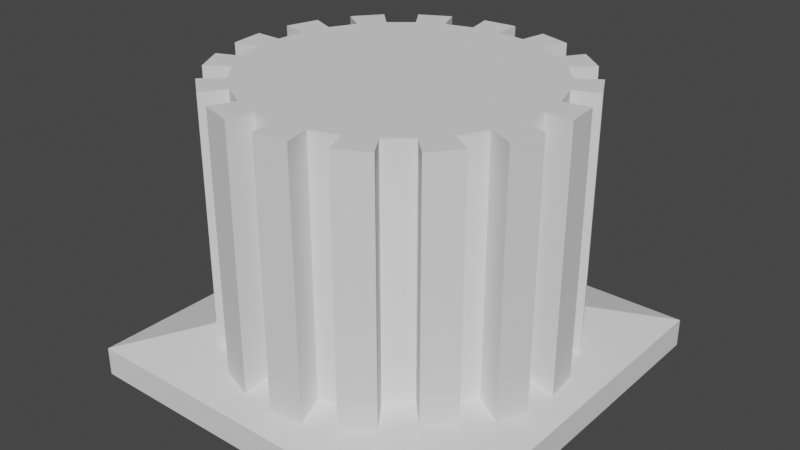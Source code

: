 # Source: pillar.blend  (saved by Blender 2.93.21; exported with 4.5.12 LTS)
import bpy
from mathutils import Matrix  # noqa: F401  (used for matrix-valued properties, if any)

bpy.ops.wm.read_factory_settings(use_empty=True)
scene = bpy.context.scene
scene.name = 'Scene'

# ---- collections
col_collection = bpy.data.collections.new('Collection'); scene.collection.children.link(col_collection)

# ---- world
world_world = bpy.data.worlds.new('World'); scene.world = world_world
world_world.use_nodes = True; world_world.node_tree.nodes.clear()
_N = world_world.node_tree.nodes; _L = world_world.node_tree.links
n0 = _N.new('ShaderNodeOutputWorld'); n0.name = 'World Output'; n0.location = (300, 300)
n1 = _N.new('ShaderNodeBackground'); n1.name = 'Background'; n1.location = (10, 300)
n1.inputs[0].default_value = (0.05088, 0.05088, 0.05088, 1.0)
_L.new(n1.outputs[0], n0.inputs[0])
n0.is_active_output = True
world_world.color = (0.05088, 0.05088, 0.05088)
world_world.use_sun_shadow = False
world_world.sun_shadow_jitter_overblur = 0.0

# ---- meshes
me_cylinder = bpy.data.meshes.new('Cylinder')
me_cylinder.from_pydata([(0.0, 1.0, -1.0), (0.0, 1.0, 1.0), (0.1951, 0.9808, -1.0), (0.1951, 0.9808, 1.0), (0.3827, 0.9239, -1.0), (0.3827, 0.9239, 1.0), (0.5556, 0.8315, -1.0), (0.5556, 0.8315, 1.0), (0.7071, 0.7071, -1.0), (0.7071, 0.7071, 1.0), (0.8315, 0.5556, -1.0), (0.8315, 0.5556, 1.0), (0.9239, 0.3827, -1.0), (0.9239, 0.3827, 1.0), (0.9808, 0.1951, -1.0), (0.9808, 0.1951, 1.0), (1.0, -4.371e-08, -1.0), (1.0, -4.371e-08, 1.0), (0.9808, -0.1951, -1.0), (0.9808, -0.1951, 1.0), (0.9239, -0.3827, -1.0), (0.9239, -0.3827, 1.0), (0.8315, -0.5556, -1.0), (0.8315, -0.5556, 1.0), (0.7071, -0.7071, -1.0), (0.7071, -0.7071, 1.0), (0.5556, -0.8315, -1.0), (0.5556, -0.8315, 1.0), (0.3827, -0.9239, -1.0), (0.3827, -0.9239, 1.0), (0.1951, -0.9808, -1.0), (0.1951, -0.9808, 1.0), (-8.742e-08, -1.0, -1.0), (-8.742e-08, -1.0, 1.0), (-0.1951, -0.9808, -1.0), (-0.1951, -0.9808, 1.0), (-0.3827, -0.9239, -1.0), (-0.3827, -0.9239, 1.0), (-0.5556, -0.8315, -1.0), (-0.5556, -0.8315, 1.0), (-0.7071, -0.7071, -1.0), (-0.7071, -0.7071, 1.0), (-0.8315, -0.5556, -1.0), (-0.8315, -0.5556, 1.0), (-0.9239, -0.3827, -1.0), (-0.9239, -0.3827, 1.0), (-0.9808, -0.1951, -1.0), (-0.9808, -0.1951, 1.0), (-1.0, 1.192e-08, -1.0), (-1.0, 1.192e-08, 1.0), (-0.9808, 0.1951, -1.0), (-0.9808, 0.1951, 1.0), (-0.9239, 0.3827, -1.0), (-0.9239, 0.3827, 1.0), (-0.8315, 0.5556, -1.0), (-0.8315, 0.5556, 1.0), (-0.7071, 0.7071, -1.0), (-0.7071, 0.7071, 1.0), (-0.5556, 0.8315, -1.0), (-0.5556, 0.8315, 1.0), (-0.3827, 0.9239, -1.0), (-0.3827, 0.9239, 1.0), (-0.1951, 0.9808, -1.0), (-0.1951, 0.9808, 1.0), (-1.238e-08, 1.181, -1.0), (-1.238e-08, 1.181, 1.0), (0.2304, 1.158, 1.0), (0.2304, 1.158, -1.0), (0.4519, 1.091, -1.0), (0.4519, 1.091, 1.0), (0.656, 0.9818, 1.0), (0.656, 0.9818, -1.0), (0.8349, 0.8349, -1.0), (0.8349, 0.8349, 1.0), (0.9818, 0.656, 1.0), (0.9818, 0.656, -1.0), (1.091, 0.4519, -1.0), (1.091, 0.4519, 1.0), (1.158, 0.2304, 1.0), (1.158, 0.2304, -1.0), (1.181, -4.858e-08, -1.0), (1.181, -4.858e-08, 1.0), (1.158, -0.2304, 1.0), (1.158, -0.2304, -1.0), (1.091, -0.4519, -1.0), (1.091, -0.4519, 1.0), (0.9818, -0.656, 1.0), (0.9818, -0.656, -1.0), (0.8349, -0.8349, -1.0), (0.8349, -0.8349, 1.0), (0.656, -0.9818, 1.0), (0.656, -0.9818, -1.0), (0.4519, -1.091, -1.0), (0.4519, -1.091, 1.0), (0.2304, -1.158, 1.0), (0.2304, -1.158, -1.0), (-1.156e-07, -1.181, -1.0), (-1.156e-07, -1.181, 1.0), (-0.2304, -1.158, 1.0), (-0.2304, -1.158, -1.0), (-0.4519, -1.091, -1.0), (-0.4519, -1.091, 1.0), (-0.656, -0.9818, 1.0), (-0.656, -0.9818, -1.0), (-0.8349, -0.8349, -1.0), (-0.8349, -0.8349, 1.0), (-0.9818, -0.656, 1.0), (-0.9818, -0.656, -1.0), (-1.091, -0.4519, -1.0), (-1.091, -0.4519, 1.0), (-1.158, -0.2304, 1.0), (-1.158, -0.2304, -1.0), (-1.181, 1.711e-08, -1.0), (-1.181, 1.711e-08, 1.0), (-1.158, 0.2304, 1.0), (-1.158, 0.2304, -1.0), (-1.091, 0.4519, -1.0), (-1.091, 0.4519, 1.0), (-0.9818, 0.656, 1.0), (-0.9818, 0.656, -1.0), (-0.8349, 0.8349, -1.0), (-0.8349, 0.8349, 1.0), (-0.656, 0.9818, 1.0), (-0.656, 0.9818, -1.0), (-0.4519, 1.091, -1.0), (-0.4519, 1.091, 1.0), (-0.2304, 1.158, 1.0), (-0.2304, 1.158, -1.0)], [], [(0, 1, 3, 2), (40, 38, 103, 104), (4, 5, 7, 6), (57, 56, 120, 121), (8, 9, 11, 10), (3, 5, 69, 66), (12, 13, 15, 14), (38, 39, 102, 103), (16, 17, 19, 18), (55, 57, 121, 118), (20, 21, 23, 22), (4, 2, 67, 68), (24, 25, 27, 26), (21, 20, 84, 85), (28, 29, 31, 30), (56, 54, 119, 120), (32, 33, 35, 34), (2, 3, 66, 67), (36, 37, 39, 38), (19, 21, 85, 82), (40, 41, 43, 42), (54, 55, 118, 119), (44, 45, 47, 46), (1, 0, 64, 65), (48, 49, 51, 50), (20, 18, 83, 84), (52, 53, 55, 54), (37, 36, 100, 101), (56, 57, 59, 58), (18, 19, 82, 83), (3, 1, 63, 61, 59, 57, 55, 53, 51, 49, 47, 45, 43, 41, 39, 37, 35, 33, 31, 29, 27, 25, 23, 21, 19, 17, 15, 13, 11, 9, 7, 5), (60, 61, 63, 62), (35, 37, 101, 98), (0, 2, 4, 6, 8, 10, 12, 14, 16, 18, 20, 22, 24, 26, 28, 30, 32, 34, 36, 38, 40, 42, 44, 46, 48, 50, 52, 54, 56, 58, 60, 62), (67, 66, 69, 68), (71, 70, 73, 72), (75, 74, 77, 76), (79, 78, 81, 80), (83, 82, 85, 84), (87, 86, 89, 88), (91, 90, 93, 92), (95, 94, 97, 96), (99, 98, 101, 100), (103, 102, 105, 104), (107, 106, 109, 108), (111, 110, 113, 112), (115, 114, 117, 116), (119, 118, 121, 120), (123, 122, 125, 124), (127, 126, 65, 64), (5, 4, 68, 69), (39, 41, 105, 102), (22, 23, 86, 87), (41, 40, 104, 105), (24, 22, 87, 88), (58, 59, 122, 123), (23, 25, 89, 86), (6, 7, 70, 71), (60, 58, 123, 124), (25, 24, 88, 89), (8, 6, 71, 72), (59, 61, 125, 122), (42, 43, 106, 107), (7, 9, 73, 70), (61, 60, 124, 125), (44, 42, 107, 108), (9, 8, 72, 73), (43, 45, 109, 106), (26, 27, 90, 91), (45, 44, 108, 109), (28, 26, 91, 92), (62, 63, 126, 127), (27, 29, 93, 90), (10, 11, 74, 75), (0, 62, 127, 64), (29, 28, 92, 93), (12, 10, 75, 76), (63, 1, 65, 126), (46, 47, 110, 111), (11, 13, 77, 74), (48, 46, 111, 112), (13, 12, 76, 77), (47, 49, 113, 110), (30, 31, 94, 95), (49, 48, 112, 113), (32, 30, 95, 96), (31, 33, 97, 94), (14, 15, 78, 79), (33, 32, 96, 97), (16, 14, 79, 80), (50, 51, 114, 115), (15, 17, 81, 78), (52, 50, 115, 116), (17, 16, 80, 81), (51, 53, 117, 114), (34, 35, 98, 99), (53, 52, 116, 117), (36, 34, 99, 100)])
_uv = me_cylinder.uv_layers.new(name='UVMap')
_uv.uv.foreach_set('vector', [7.705e-05, 0.4375, 0.1585, 0.4375, 0.1585, 0.453, 7.704e-05, 0.453, 0.6361, 0.4563, 0.6725, 0.4412, 0.6896, 0.4733, 0.6466, 0.4911, 7.704e-05, 0.5, 0.1585, 0.5, 0.1585, 0.5155, 7.705e-05, 0.5155, 0.1585, 0.3125, 7.703e-05, 0.3125, 7.704e-05, 0.2982, 0.1585, 0.2982, 7.704e-05, 0.5625, 0.1585, 0.5625, 0.1585, 0.578, 7.704e-05, 0.578, 0.4225, 0.864, 0.4503, 0.8919, 0.4273, 0.9199, 0.3944, 0.8871, 7.704e-05, 0.625, 0.1585, 0.625, 0.1585, 0.6405, 7.703e-05, 0.6405, 7.706e-05, 0.0156, 0.1585, 0.0156, 0.1585, 0.02992, 7.706e-05, 0.02992, 7.704e-05, 0.6875, 0.1585, 0.6875, 0.1585, 0.703, 7.704e-05, 0.703, 0.4006, 0.6419, 0.3855, 0.6783, 0.3508, 0.6677, 0.3686, 0.6248, 7.704e-05, 0.75, 0.1585, 0.75, 0.1585, 0.7655, 7.703e-05, 0.7655, 0.4503, 0.1088, 0.4225, 0.1366, 0.3944, 0.1136, 0.4273, 0.0807, 7.703e-05, 0.8125, 0.1585, 0.8125, 0.1585, 0.828, 7.704e-05, 0.828, 0.1585, 0.75, 7.704e-05, 0.75, 7.704e-05, 0.7356, 0.1585, 0.7356, 7.702e-05, 0.8749, 0.1585, 0.8749, 0.1585, 0.8905, 7.703e-05, 0.8905, 0.3855, 0.3224, 0.4006, 0.3588, 0.3686, 0.3759, 0.3508, 0.3329, 7.702e-05, 0.9374, 0.1585, 0.9374, 0.1585, 0.953, 7.702e-05, 0.953, 7.704e-05, 0.453, 0.1585, 0.453, 0.1585, 0.4674, 7.704e-05, 0.4674, 7.706e-05, 7.702e-05, 0.1585, 7.708e-05, 0.1585, 0.0156, 7.706e-05, 0.0156, 0.7052, 0.8919, 0.733, 0.864, 0.7611, 0.8871, 0.7282, 0.9199, 7.705e-05, 0.06257, 0.1585, 0.06257, 0.1585, 0.07809, 7.705e-05, 0.07809, 7.704e-05, 0.2656, 0.1585, 0.2656, 0.1585, 0.2799, 7.703e-05, 0.2799, 7.704e-05, 0.1251, 0.1585, 0.1251, 0.1585, 0.1406, 7.705e-05, 0.1406, 0.1585, 0.4375, 7.705e-05, 0.4375, 7.704e-05, 0.4232, 0.1585, 0.4232, 7.705e-05, 0.1875, 0.1585, 0.1875, 0.1585, 0.2031, 7.704e-05, 0.2031, 0.733, 0.1366, 0.7052, 0.1088, 0.7282, 0.0807, 0.7611, 0.1136, 7.704e-05, 0.25, 0.1585, 0.25, 0.1585, 0.2656, 7.704e-05, 0.2656, 0.1585, 0.9999, 7.703e-05, 0.9999, 7.702e-05, 0.9856, 0.1585, 0.9856, 7.703e-05, 0.3125, 0.1585, 0.3125, 0.1585, 0.3281, 7.704e-05, 0.3281, 7.704e-05, 0.703, 0.1585, 0.703, 0.1585, 0.7173, 7.703e-05, 0.7173, 0.4225, 0.864, 0.4006, 0.8313, 0.3855, 0.7949, 0.3778, 0.7563, 0.3778, 0.7169, 0.3855, 0.6783, 0.4006, 0.6419, 0.4225, 0.6091, 0.4503, 0.5813, 0.4831, 0.5594, 0.5194, 0.5443, 0.5581, 0.5367, 0.5975, 0.5367, 0.6361, 0.5443, 0.6725, 0.5594, 0.7052, 0.5813, 0.733, 0.6091, 0.7549, 0.6419, 0.77, 0.6783, 0.7777, 0.7169, 0.7777, 0.7563, 0.77, 0.7949, 0.7549, 0.8313, 0.733, 0.864, 0.7052, 0.8919, 0.6725, 0.9137, 0.6361, 0.9288, 0.5975, 0.9365, 0.5581, 0.9365, 0.5194, 0.9288, 0.4831, 0.9137, 0.4503, 0.8919, 7.704e-05, 0.375, 0.1585, 0.375, 0.1585, 0.3905, 7.704e-05, 0.3905, 0.733, 0.6091, 0.7052, 0.5813, 0.7282, 0.5532, 0.7611, 0.5861, 0.4006, 0.1694, 0.4225, 0.1366, 0.4503, 0.1088, 0.4831, 0.0869, 0.5194, 0.07183, 0.5581, 0.06415, 0.5975, 0.06415, 0.6361, 0.07183, 0.6725, 0.0869, 0.7052, 0.1088, 0.733, 0.1366, 0.7549, 0.1694, 0.77, 0.2058, 0.7777, 0.2444, 0.7777, 0.2838, 0.77, 0.3224, 0.7549, 0.3588, 0.733, 0.3915, 0.7052, 0.4194, 0.6725, 0.4412, 0.6361, 0.4563, 0.5975, 0.464, 0.5581, 0.464, 0.5194, 0.4563, 0.4831, 0.4412, 0.4503, 0.4194, 0.4225, 0.3915, 0.4006, 0.3588, 0.3855, 0.3224, 0.3778, 0.2838, 0.3778, 0.2444, 0.3855, 0.2058, 7.704e-05, 0.4674, 0.1585, 0.4674, 0.1585, 0.4857, 7.704e-05, 0.4857, 7.704e-05, 0.5298, 0.1585, 0.5298, 0.1585, 0.5482, 7.704e-05, 0.5482, 7.705e-05, 0.5923, 0.1585, 0.5923, 0.1585, 0.6107, 7.704e-05, 0.6107, 7.704e-05, 0.6548, 0.1585, 0.6548, 0.1585, 0.6732, 7.705e-05, 0.6732, 7.703e-05, 0.7173, 0.1585, 0.7173, 0.1585, 0.7356, 7.704e-05, 0.7356, 7.704e-05, 0.7798, 0.1585, 0.7798, 0.1585, 0.7981, 7.703e-05, 0.7981, 7.703e-05, 0.8423, 0.1585, 0.8423, 0.1585, 0.8606, 7.703e-05, 0.8606, 7.702e-05, 0.9048, 0.1585, 0.9048, 0.1585, 0.9231, 7.703e-05, 0.9231, 7.703e-05, 0.9673, 0.1585, 0.9673, 0.1585, 0.9856, 7.702e-05, 0.9856, 7.706e-05, 0.02992, 0.1585, 0.02992, 0.1585, 0.04825, 7.706e-05, 0.04825, 7.705e-05, 0.09241, 0.1585, 0.09241, 0.1585, 0.1107, 7.705e-05, 0.1107, 7.705e-05, 0.1549, 0.1585, 0.1549, 0.1585, 0.1732, 7.705e-05, 0.1732, 7.704e-05, 0.2174, 0.1585, 0.2174, 0.1585, 0.2357, 7.704e-05, 0.2357, 7.703e-05, 0.2799, 0.1585, 0.2799, 0.1585, 0.2982, 7.704e-05, 0.2982, 7.703e-05, 0.3424, 0.1585, 0.3424, 0.1585, 0.3607, 7.704e-05, 0.3607, 7.704e-05, 0.4049, 0.1585, 0.4049, 0.1585, 0.4232, 7.704e-05, 0.4232, 0.1585, 0.5, 7.704e-05, 0.5, 7.704e-05, 0.4857, 0.1585, 0.4857, 0.6725, 0.5594, 0.6361, 0.5443, 0.6466, 0.5096, 0.6896, 0.5274, 7.703e-05, 0.7655, 0.1585, 0.7655, 0.1585, 0.7798, 7.704e-05, 0.7798, 0.1585, 0.06257, 7.705e-05, 0.06257, 7.706e-05, 0.04825, 0.1585, 0.04825, 0.77, 0.2058, 0.7549, 0.1694, 0.787, 0.1522, 0.8048, 0.1952, 7.704e-05, 0.3281, 0.1585, 0.3281, 0.1585, 0.3424, 7.703e-05, 0.3424, 0.7549, 0.8313, 0.77, 0.7949, 0.8048, 0.8054, 0.787, 0.8484, 7.705e-05, 0.5155, 0.1585, 0.5155, 0.1585, 0.5298, 7.704e-05, 0.5298, 0.3778, 0.2444, 0.3778, 0.2838, 0.3417, 0.2873, 0.3417, 0.2408, 0.1585, 0.8125, 7.703e-05, 0.8125, 7.703e-05, 0.7981, 0.1585, 0.7981, 0.5194, 0.07183, 0.4831, 0.0869, 0.4659, 0.05487, 0.5089, 0.03707, 0.3778, 0.7169, 0.3778, 0.7563, 0.3417, 0.7598, 0.3417, 0.7133, 7.705e-05, 0.07809, 0.1585, 0.07809, 0.1585, 0.09241, 7.705e-05, 0.09241, 0.4831, 0.9137, 0.5194, 0.9288, 0.5089, 0.9636, 0.4659, 0.9458, 0.1585, 0.375, 7.704e-05, 0.375, 7.704e-05, 0.3607, 0.1585, 0.3607, 0.5581, 0.464, 0.5975, 0.464, 0.601, 0.5001, 0.5545, 0.5001, 0.1585, 0.5625, 7.704e-05, 0.5625, 7.704e-05, 0.5482, 0.1585, 0.5482, 0.5975, 0.5367, 0.5581, 0.5367, 0.5545, 0.5005, 0.601, 0.5005, 7.704e-05, 0.828, 0.1585, 0.828, 0.1585, 0.8423, 7.703e-05, 0.8423, 0.1585, 0.1251, 7.704e-05, 0.1251, 7.705e-05, 0.1107, 0.1585, 0.1107, 0.7777, 0.2838, 0.7777, 0.2444, 0.8138, 0.2408, 0.8138, 0.2873, 7.704e-05, 0.3905, 0.1585, 0.3905, 0.1585, 0.4049, 7.704e-05, 0.4049, 0.7777, 0.7563, 0.7777, 0.7169, 0.8138, 0.7133, 0.8138, 0.7598, 7.704e-05, 0.578, 0.1585, 0.578, 0.1585, 0.5923, 7.705e-05, 0.5923, 0.4006, 0.1694, 0.3855, 0.2058, 0.3508, 0.1952, 0.3686, 0.1522, 0.1585, 0.8749, 7.702e-05, 0.8749, 7.703e-05, 0.8606, 0.1585, 0.8606, 0.5975, 0.06415, 0.5581, 0.06415, 0.5545, 0.028, 0.601, 0.028, 0.3855, 0.7949, 0.4006, 0.8313, 0.3686, 0.8484, 0.3508, 0.8054, 7.705e-05, 0.1406, 0.1585, 0.1406, 0.1585, 0.1549, 7.705e-05, 0.1549, 0.5581, 0.9365, 0.5975, 0.9365, 0.601, 0.9726, 0.5545, 0.9726, 0.4831, 0.4412, 0.5194, 0.4563, 0.5089, 0.4911, 0.4659, 0.4733, 0.1585, 0.625, 7.704e-05, 0.625, 7.704e-05, 0.6107, 0.1585, 0.6107, 0.5194, 0.5443, 0.4831, 0.5594, 0.4659, 0.5274, 0.5089, 0.5096, 7.703e-05, 0.8905, 0.1585, 0.8905, 0.1585, 0.9048, 7.702e-05, 0.9048, 0.1585, 0.1875, 7.705e-05, 0.1875, 7.705e-05, 0.1732, 0.1585, 0.1732, 0.7549, 0.3588, 0.77, 0.3224, 0.8048, 0.3329, 0.787, 0.3759, 0.77, 0.6783, 0.7549, 0.6419, 0.787, 0.6248, 0.8048, 0.6677, 7.703e-05, 0.6405, 0.1585, 0.6405, 0.1585, 0.6548, 7.704e-05, 0.6548, 0.1585, 0.9374, 7.702e-05, 0.9374, 7.703e-05, 0.9231, 0.1585, 0.9231, 0.6725, 0.0869, 0.6361, 0.07183, 0.6466, 0.03707, 0.6896, 0.05487, 7.704e-05, 0.2031, 0.1585, 0.2031, 0.1585, 0.2174, 7.704e-05, 0.2174, 0.6361, 0.9288, 0.6725, 0.9137, 0.6896, 0.9458, 0.6466, 0.9636, 0.4225, 0.3915, 0.4503, 0.4194, 0.4273, 0.4474, 0.3944, 0.4145, 0.1585, 0.6875, 7.704e-05, 0.6875, 7.705e-05, 0.6732, 0.1585, 0.6732, 0.4503, 0.5813, 0.4225, 0.6091, 0.3944, 0.5861, 0.4273, 0.5532, 7.702e-05, 0.953, 0.1585, 0.953, 0.1585, 0.9673, 7.703e-05, 0.9673, 0.1585, 0.25, 7.704e-05, 0.25, 7.704e-05, 0.2357, 0.1585, 0.2357, 0.7052, 0.4194, 0.733, 0.3915, 0.7611, 0.4145, 0.7282, 0.4474])
me_cylinder.use_remesh_fix_poles = True
me_cylinder.use_remesh_preserve_attributes = False
me_cylinder.update()
me_cube = bpy.data.meshes.new('Cube')
me_cube.from_pydata([(-1.0, -1.0, -1.0), (-1.0, -1.0, -0.8043), (-1.0, 1.0, -1.0), (-1.0, 1.0, -0.8043), (1.0, -1.0, -1.0), (1.0, -1.0, -0.8043), (1.0, 1.0, -1.0), (1.0, 1.0, -0.8043), (-0.5106, -0.5106, -0.5995), (-0.5106, 0.5106, -0.5995), (0.5106, 0.5106, -0.5995), (0.5106, -0.5106, -0.5995)], [], [(0, 1, 3, 2), (2, 3, 7, 6), (6, 7, 5, 4), (4, 5, 1, 0), (2, 6, 4, 0), (3, 1, 8, 9), (10, 9, 8, 11), (1, 5, 11, 8), (7, 3, 9, 10), (5, 7, 10, 11)])
_uv = me_cube.uv_layers.new(name='UVMap')
_uv.uv.foreach_set('vector', [0.375, 0.0, 0.625, 0.0, 0.625, 0.25, 0.375, 0.25, 0.375, 0.25, 0.625, 0.25, 0.625, 0.5, 0.375, 0.5, 0.375, 0.5, 0.625, 0.5, 0.625, 0.75, 0.375, 0.75, 0.375, 0.75, 0.625, 0.75, 0.625, 1.0, 0.375, 1.0, 0.125, 0.5, 0.375, 0.5, 0.375, 0.75, 0.125, 0.75, 0.625, 0.25, 0.625, 0.0, 0.625, 0.0, 0.625, 0.25, 0.625, 0.5, 0.875, 0.5, 0.875, 0.75, 0.625, 0.75, 0.625, 1.0, 0.625, 0.75, 0.625, 0.75, 0.625, 1.0, 0.625, 0.5, 0.625, 0.25, 0.625, 0.25, 0.625, 0.5, 0.625, 0.75, 0.625, 0.5, 0.625, 0.5, 0.625, 0.75])
me_cube.use_remesh_fix_poles = True
me_cube.use_remesh_preserve_attributes = False
me_cube.update()

# ---- objects
ob_pillar = bpy.data.objects.new('pillar', me_cylinder)
ob_cube = bpy.data.objects.new('Cube', me_cube)

# ---- transforms, parenting, visibility, modifiers, constraints
ob_pillar.location = (0.0, 0.0, 0.0)
ob_cube.location = (0.0, 0.0, 0.0)
ob_cube.scale = (1.333, 1.333, 1.0)

# ---- collection membership
col_collection.objects.link(ob_pillar)
col_collection.objects.link(ob_cube)

# ---- scene / render settings (as saved in the file)
scene.frame_start = 1; scene.frame_end = 250; scene.frame_set(1)
scene.render.engine = 'BLENDER_EEVEE_NEXT'
scene.cycles.use_denoising = False
scene.cycles.samples = 128
scene.cycles.sampling_pattern = 'TABULATED_SOBOL'
scene.cycles.use_adaptive_sampling = False
scene.cycles.use_light_tree = False
scene.view_settings.view_transform = 'Filmic'
bpy.context.view_layer.update()

# ---- added for rendering (the .blend has no active camera and no usable light): camera, sun
cam_auto = bpy.data.cameras.new('AutoCamera')
cam_auto.lens = 50.0
cam_auto.sensor_width = 36.0
cam_auto.clip_end = 1000.0
ob_auto_camera = bpy.data.objects.new('AutoCamera', cam_auto)
scene.collection.objects.link(ob_auto_camera)
ob_auto_camera.location = (3.94955, -4.73946, 3.15964)
ob_auto_camera.rotation_euler = (1.09748, -7.21219e-08, 0.694738)
scene.camera = ob_auto_camera
light_auto_sun = bpy.data.lights.new('AutoSun', 'SUN')
light_auto_sun.energy = 3.0
light_auto_sun.angle = 0.0523599
ob_auto_sun = bpy.data.objects.new('AutoSun', light_auto_sun)
scene.collection.objects.link(ob_auto_sun)
ob_auto_sun.rotation_euler = (0.872665, 0.174533, 0.523599)
bpy.context.view_layer.update()
